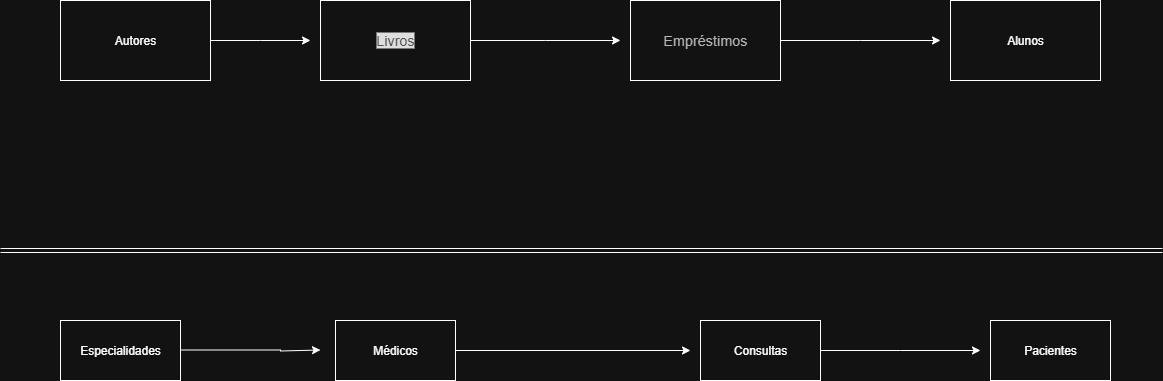

The diagram above was exported from draw.io. Its source (the exported page's mxGraphModel, read from the mxfile embedded in the PNG):
<mxGraphModel dx="2253" dy="743" grid="1" gridSize="10" guides="1" tooltips="1" connect="1" arrows="1" fold="1" page="1" pageScale="1" pageWidth="827" pageHeight="1169" math="0" shadow="0">
  <root>
    <mxCell id="0" />
    <mxCell id="1" parent="0" />
    <mxCell id="1d1xIgVxN1B_zSnmlN_X-20" style="edgeStyle=orthogonalEdgeStyle;rounded=0;orthogonalLoop=1;jettySize=auto;html=1;" edge="1" parent="1" source="1d1xIgVxN1B_zSnmlN_X-1">
      <mxGeometry relative="1" as="geometry">
        <mxPoint x="290" y="100" as="targetPoint" />
      </mxGeometry>
    </mxCell>
    <mxCell id="1d1xIgVxN1B_zSnmlN_X-1" value="&lt;div style=&quot;text-align: left;&quot;&gt;&lt;font face=&quot;Roboto, Arial, sans-serif&quot; color=&quot;#b3b7b9&quot;&gt;&lt;span style=&quot;font-size: 14px; letter-spacing: 0.2px; background-color: rgb(18, 18, 18);&quot;&gt;Livros&lt;/span&gt;&lt;/font&gt;&lt;/div&gt;" style="rounded=0;whiteSpace=wrap;html=1;" vertex="1" parent="1">
      <mxGeometry x="-10" y="60" width="150" height="80" as="geometry" />
    </mxCell>
    <mxCell id="1d1xIgVxN1B_zSnmlN_X-2" value="Alunos" style="rounded=0;whiteSpace=wrap;html=1;" vertex="1" parent="1">
      <mxGeometry x="620" y="60" width="150" height="80" as="geometry" />
    </mxCell>
    <mxCell id="1d1xIgVxN1B_zSnmlN_X-21" style="edgeStyle=orthogonalEdgeStyle;rounded=0;orthogonalLoop=1;jettySize=auto;html=1;" edge="1" parent="1" source="1d1xIgVxN1B_zSnmlN_X-3">
      <mxGeometry relative="1" as="geometry">
        <mxPoint x="610" y="100" as="targetPoint" />
      </mxGeometry>
    </mxCell>
    <mxCell id="1d1xIgVxN1B_zSnmlN_X-3" value="&lt;span style=&quot;color: rgb(60, 64, 67); font-family: Roboto, Arial, sans-serif; font-size: 14px; letter-spacing: 0.2px; text-align: left; background-color: rgb(255, 255, 255);&quot;&gt;Empréstimos&lt;/span&gt;" style="rounded=0;whiteSpace=wrap;html=1;" vertex="1" parent="1">
      <mxGeometry x="300" y="60" width="150" height="80" as="geometry" />
    </mxCell>
    <mxCell id="1d1xIgVxN1B_zSnmlN_X-19" style="edgeStyle=orthogonalEdgeStyle;rounded=0;orthogonalLoop=1;jettySize=auto;html=1;" edge="1" parent="1" source="1d1xIgVxN1B_zSnmlN_X-4">
      <mxGeometry relative="1" as="geometry">
        <mxPoint x="-20" y="100" as="targetPoint" />
      </mxGeometry>
    </mxCell>
    <mxCell id="1d1xIgVxN1B_zSnmlN_X-4" value="Autores" style="rounded=0;whiteSpace=wrap;html=1;" vertex="1" parent="1">
      <mxGeometry x="-270" y="60" width="150" height="80" as="geometry" />
    </mxCell>
    <mxCell id="1d1xIgVxN1B_zSnmlN_X-22" value="" style="shape=link;html=1;rounded=0;" edge="1" parent="1">
      <mxGeometry width="100" relative="1" as="geometry">
        <mxPoint x="-330" y="310" as="sourcePoint" />
        <mxPoint x="832" y="310" as="targetPoint" />
      </mxGeometry>
    </mxCell>
    <mxCell id="1d1xIgVxN1B_zSnmlN_X-23" value="Pacientes" style="rounded=0;whiteSpace=wrap;html=1;" vertex="1" parent="1">
      <mxGeometry x="660" y="380" width="120" height="60" as="geometry" />
    </mxCell>
    <mxCell id="1d1xIgVxN1B_zSnmlN_X-27" style="edgeStyle=orthogonalEdgeStyle;rounded=0;orthogonalLoop=1;jettySize=auto;html=1;" edge="1" parent="1">
      <mxGeometry relative="1" as="geometry">
        <mxPoint x="-10" y="409.5" as="targetPoint" />
        <mxPoint x="-150" y="409.5" as="sourcePoint" />
        <Array as="points">
          <mxPoint x="-50" y="409.5" />
          <mxPoint x="-50" y="410.5" />
        </Array>
      </mxGeometry>
    </mxCell>
    <mxCell id="1d1xIgVxN1B_zSnmlN_X-24" value="Especialidades" style="rounded=0;whiteSpace=wrap;html=1;" vertex="1" parent="1">
      <mxGeometry x="-270" y="380" width="120" height="60" as="geometry" />
    </mxCell>
    <mxCell id="1d1xIgVxN1B_zSnmlN_X-29" style="edgeStyle=orthogonalEdgeStyle;rounded=0;orthogonalLoop=1;jettySize=auto;html=1;" edge="1" parent="1" source="1d1xIgVxN1B_zSnmlN_X-25">
      <mxGeometry relative="1" as="geometry">
        <mxPoint x="650" y="410" as="targetPoint" />
      </mxGeometry>
    </mxCell>
    <mxCell id="1d1xIgVxN1B_zSnmlN_X-25" value="Consultas" style="rounded=0;whiteSpace=wrap;html=1;" vertex="1" parent="1">
      <mxGeometry x="370" y="380" width="120" height="60" as="geometry" />
    </mxCell>
    <mxCell id="1d1xIgVxN1B_zSnmlN_X-28" style="edgeStyle=orthogonalEdgeStyle;rounded=0;orthogonalLoop=1;jettySize=auto;html=1;" edge="1" parent="1" source="1d1xIgVxN1B_zSnmlN_X-26">
      <mxGeometry relative="1" as="geometry">
        <mxPoint x="360" y="410" as="targetPoint" />
      </mxGeometry>
    </mxCell>
    <mxCell id="1d1xIgVxN1B_zSnmlN_X-26" value="Médicos" style="rounded=0;whiteSpace=wrap;html=1;" vertex="1" parent="1">
      <mxGeometry x="5" y="380" width="120" height="60" as="geometry" />
    </mxCell>
  </root>
</mxGraphModel>